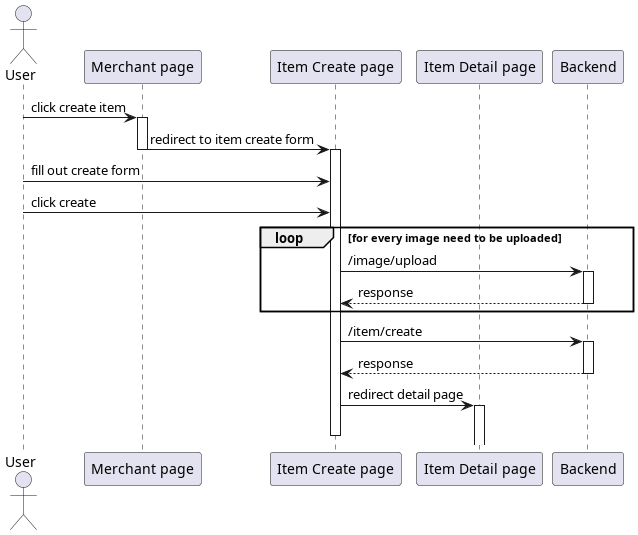

The diagram above was rendered by PlantUML. Its source (embedded in the PNG):
@startuml create item
'autonumber 1.1.1

actor User as u

' Box "front end"
participant "Merchant page" as merchant
participant "Item Create page" as createpage
participant "Item Detail page" as detail
' end box

participant "Backend" as be

u -> merchant++ : click create item
merchant -> createpage --++ : redirect to item create form

u -> createpage : fill out create form
u -> createpage : click create

loop for every image need to be uploaded
createpage -> be++ : /image/upload
return response
end

createpage -> be++ : /item/create
return response

createpage -> detail++-- : redirect detail page

@enduml